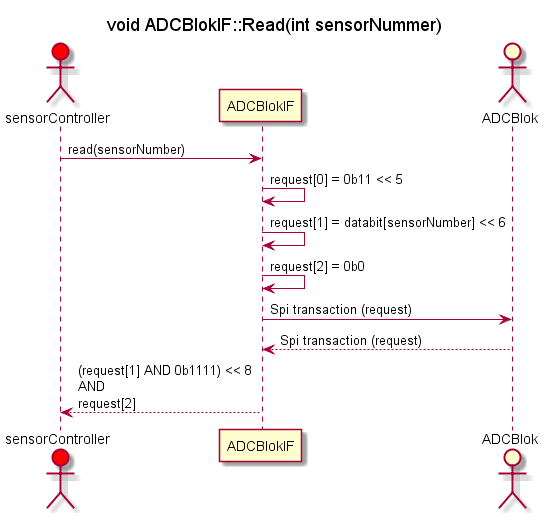

The diagram above was rendered by PlantUML. Its source (embedded in the PNG):
@startuml ADCBlokRead
title void ADCBlokIF::Read(int sensorNummer)

skinparam MaxMessageSize 300

actor sensorController as SC #red
participant ADCBlokIF as ADCIF
actor ADCBlok as ADC

SC -> ADCIF : read(sensorNumber)
ADCIF -> ADCIF : request[0] = 0b11 << 5
ADCIF -> ADCIF : request[1] = databit[sensorNumber] << 6
ADCIF -> ADCIF : request[2] = 0b0
ADCIF -> ADC : Spi transaction (request)
ADC --> ADCIF : Spi transaction (request)
ADCIF --> SC : (request[1] AND 0b1111) << 8 \nAND \nrequest[2] 

@enduml